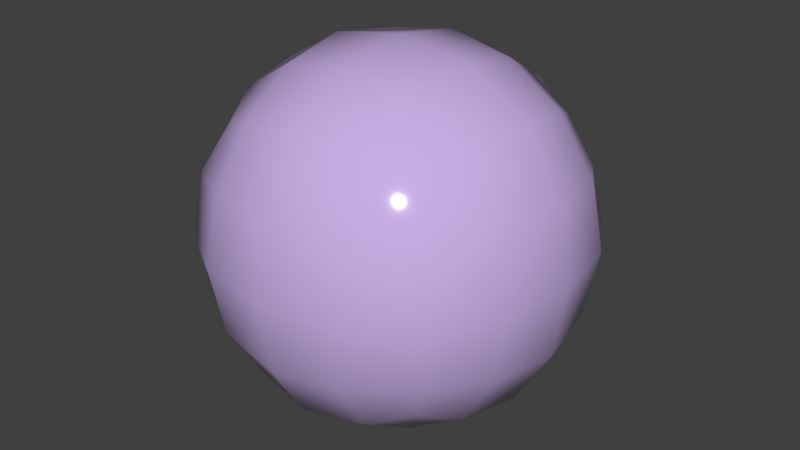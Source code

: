 # Source: 82-pbr-dielectric.blend  (saved by Blender 2.76.0; exported with 4.5.12 LTS)
import bpy
from mathutils import Matrix  # noqa: F401  (used for matrix-valued properties, if any)

bpy.ops.wm.read_factory_settings(use_empty=True)
scene = bpy.context.scene
scene.name = 'Scene'

# ---- collections
col_collection_1 = bpy.data.collections.new('Collection 1'); scene.collection.children.link(col_collection_1)

# ---- materials (node trees are filled in below, after node groups)
mat_bmd_pbrdielectric = bpy.data.materials.new('BMD_PBRDielectric')
mat_bmd_pbrdielectric.alpha_threshold = 0.0
mat_bmd_pbrdielectric.roughness = 0.5
mat_bmd_pbrdielectric.line_color = (0.0, 0.0, 0.0, 1.0)

# ---- node groups
ng_pbr_dielectric = bpy.data.node_groups.new('PBR Dielectric', 'ShaderNodeTree')
_s = ng_pbr_dielectric.interface.new_socket(name='BSDF', in_out='OUTPUT', socket_type='NodeSocketShader')
_s = ng_pbr_dielectric.interface.new_socket(name='Color', in_out='INPUT', socket_type='NodeSocketColor')
_s.default_value = (0.7874, 0.5109, 0.5109, 1.0)
_s = ng_pbr_dielectric.interface.new_socket(name='Roughness', in_out='INPUT', socket_type='NodeSocketColor')
_s = ng_pbr_dielectric.interface.new_socket(name='Less/More', in_out='INPUT', socket_type='NodeSocketFloat')
_s.subtype = 'FACTOR'
_s.min_value = -1.0
_s.max_value = 1.0
_s = ng_pbr_dielectric.interface.new_socket(name='Reflection', in_out='INPUT', socket_type='NodeSocketColor')
_s = ng_pbr_dielectric.interface.new_socket(name='Less/More', in_out='INPUT', socket_type='NodeSocketFloat')
_s.subtype = 'FACTOR'
_s.min_value = -1.0
_s.max_value = 1.0
_s = ng_pbr_dielectric.interface.new_socket(name='Normal', in_out='INPUT', socket_type='NodeSocketVector')
_s.min_value = -1.0
_s.max_value = 1.0
_s.hide_value = True
_s = ng_pbr_dielectric.interface.new_socket(name='IOR', in_out='INPUT', socket_type='NodeSocketFloat')
_s.default_value = 1.45
_s.min_value = 0.0
_s.max_value = 1000.0
_N = ng_pbr_dielectric.nodes; _L = ng_pbr_dielectric.links
n0 = _N.new('ShaderNodeMath'); n0.name = 'Math.001'; n0.location = (-18, -92)
n0.hide = True
n0.operation = 'POWER'
n0.inputs[1].default_value = 2.0
n1 = _N.new('ShaderNodeMix'); n1.name = 'Mix.003'; n1.location = (-147, -92)
n1.hide = True
n1.data_type = 'RGBA'
n1.blend_type = 'OVERLAY'
n1.inputs[0].default_value = 1.0
n2 = _N.new('ShaderNodeMath'); n2.name = 'Math.005'; n2.location = (-284, -92)
n2.hide = True
n3 = _N.new('ShaderNodeMath'); n3.name = 'Math.004'; n3.location = (-413, -92)
n3.hide = True
n3.operation = 'MULTIPLY'
n4 = _N.new('ShaderNodeMath'); n4.name = 'Math.002'; n4.location = (-575, -40)
n4.hide = True
n4.operation = 'MULTIPLY'
n5 = _N.new('ShaderNodeMath'); n5.name = 'Math.003'; n5.location = (-445, -40)
n5.hide = True
n6 = _N.new('ShaderNodeMix'); n6.name = 'Mix.002'; n6.location = (-307, -40)
n6.hide = True
n6.data_type = 'RGBA'
n6.blend_type = 'OVERLAY'
n6.inputs[0].default_value = 1.0
n7 = _N.new('ShaderNodeMath'); n7.name = 'Math'; n7.location = (-176, -40)
n7.hide = True
n7.operation = 'POWER'
n7.inputs[1].default_value = 2.0
n8 = _N.new('NodeGroupInput'); n8.name = 'Group Input'; n8.location = (-762, 39)
n9 = _N.new('ShaderNodeMixShader'); n9.name = 'Mix Shader'; n9.location = (575, 11)
n10 = _N.new('ShaderNodeMix'); n10.name = 'Mix'; n10.location = (5, 102)
n10.data_type = 'RGBA'
n11 = _N.new('NodeGroupOutput'); n11.name = 'Group Output'; n11.location = (762, -16)
n12 = _N.new('ShaderNodeMix'); n12.name = 'Mix.001'; n12.location = (387, 94)
n12.data_type = 'RGBA'
n12.inputs[7].default_value = (1.0, 1.0, 1.0, 1.0)
n13 = _N.new('ShaderNodeBsdfAnisotropic'); n13.name = 'Glossy BSDF'; n13.location = (387, -102)
n13.distribution = 'GGX'
n13.inputs[0].default_value = (1.0, 1.0, 1.0, 1.0)
n14 = _N.new('ShaderNodeBsdfDiffuse'); n14.name = 'Diffuse BSDF'; n14.location = (191, -64)
n15 = _N.new('ShaderNodeFresnel'); n15.name = 'Fresnel'; n15.location = (191, 62)
n16 = _N.new('ShaderNodeNewGeometry'); n16.name = 'Geometry'; n16.location = (-213, 41)
n17 = _N.new('ShaderNodeBump'); n17.name = 'Bump'; n17.location = (-341, 22)
n17.hide = True
n17.inputs[1].default_value = 0.1
n17.inputs[2].default_value = 1.0
n18 = _N.new('ShaderNodeMath'); n18.name = 'Math.006'; n18.location = (0, 0)
n18.operation = 'POWER'
_L.new(n14.outputs[0], n9.inputs[1])
_L.new(n17.outputs[0], n10.inputs[6])
_L.new(n10.outputs[2], n15.inputs[1])
_L.new(n16.outputs[4], n10.inputs[7])
_L.new(n15.outputs[0], n12.inputs[0])
_L.new(n7.outputs[0], n10.inputs[0])
_L.new(n7.outputs[0], n14.inputs[1])
_L.new(n0.outputs[0], n12.inputs[6])
_L.new(n8.outputs[0], n14.inputs[0])
_L.new(n9.outputs[0], n11.inputs[0])
_L.new(n13.outputs[0], n9.inputs[2])
_L.new(n12.outputs[2], n9.inputs[0])
_L.new(n4.outputs[0], n5.inputs[0])
_L.new(n5.outputs[0], n6.inputs[6])
_L.new(n6.outputs[2], n7.inputs[0])
_L.new(n3.outputs[0], n2.inputs[0])
_L.new(n2.outputs[0], n1.inputs[6])
_L.new(n8.outputs[3], n1.inputs[7])
_L.new(n1.outputs[2], n0.inputs[0])
_L.new(n8.outputs[5], n17.inputs[4])
_L.new(n8.outputs[5], n14.inputs[2])
_L.new(n8.outputs[5], n13.inputs[4])
_L.new(n8.outputs[1], n6.inputs[7])
_L.new(n8.outputs[6], n15.inputs[0])
_L.new(n8.outputs[4], n3.inputs[0])
_L.new(n8.outputs[2], n4.inputs[0])
_L.new(n7.outputs[0], n18.inputs[0])
_L.new(n18.outputs[0], n13.inputs[1])
n11.is_active_output = True

# ---- material node trees
mat_bmd_pbrdielectric.use_nodes = True; mat_bmd_pbrdielectric.node_tree.nodes.clear()
_N = mat_bmd_pbrdielectric.node_tree.nodes; _L = mat_bmd_pbrdielectric.node_tree.links
n0 = _N.new('ShaderNodeOutputMaterial'); n0.name = 'Material Output'; n0.location = (121, -23)
n1 = _N.new('ShaderNodeGroup'); n1.name = 'Group.001'; n1.location = (-121, 23)
n1.node_tree = ng_pbr_dielectric
n1.inputs[0].default_value = (0.5847, 0.434, 0.7874, 1.0)
n1.inputs[1].default_value = (0.1005, 0.1005, 0.1005, 1.0)
n1.inputs[2].default_value = 0.0
n1.inputs[3].default_value = (0.0, 0.0, 0.0, 1.0)
n1.inputs[4].default_value = 0.0
n1.inputs[5].default_value = (0.0, 0.0, 0.0)
n1.inputs[6].default_value = 1.45
_L.new(n1.outputs[0], n0.inputs[0])
n0.is_active_output = True

# ---- world
world_world = bpy.data.worlds.new('World'); scene.world = world_world
world_world.color = (0.05088, 0.05088, 0.05088)
world_world.use_sun_shadow = False
world_world.sun_shadow_jitter_overblur = 0.0
world_world.cycles.sampling_method = 'MANUAL'
world_world.cycles.sample_map_resolution = 256

# ---- meshes
me_test = bpy.data.meshes.new('Test')
me_test.from_pydata([(4.54e-08, 1.118e-07, -0.8785), (0.3507, 3.725e-08, -0.8194), (-2.235e-08, -0.3507, -0.8194), (-0.3507, 1.639e-07, -0.8194), (1.043e-07, 0.3507, -0.8194), (0.3264, 0.3264, -0.7639), (0.3264, -0.3264, -0.7639), (-0.3264, -0.3264, -0.7639), (-0.3264, 0.3264, -0.7639), (-1.136e-07, -1.648e-07, 0.8785), (0.0, 0.3507, 0.8194), (-0.3507, -4.47e-08, 0.8194), (-2.235e-07, -0.3507, 0.8194), (0.3507, -2.682e-07, 0.8194), (0.3264, 0.3264, 0.7639), (-0.3264, 0.3264, 0.7639), (-0.3264, -0.3264, 0.7639), (0.3264, -0.3264, 0.7639), (0.8785, -2.608e-07, 0.0), (0.8194, 0.3507, 0.0), (0.8194, -3.129e-07, 0.3507), (0.8194, -0.3507, 0.0), (0.8194, -1.714e-07, -0.3507), (0.7639, 0.3264, -0.3264), (0.7639, 0.3264, 0.3264), (0.7639, -0.3264, 0.3264), (0.7639, -0.3264, -0.3264), (-2.608e-07, -0.8785, 0.0), (0.3507, -0.8194, 0.0), (-3.055e-07, -0.8194, 0.3507), (-0.3507, -0.8194, 0.0), (-1.937e-07, -0.8194, -0.3507), (0.3264, -0.7639, -0.3264), (0.3264, -0.7639, 0.3264), (-0.3264, -0.7639, 0.3264), (-0.3264, -0.7639, -0.3264), (-0.8785, 1.849e-07, 0.0), (-0.8194, -0.3507, 0.0), (-0.8194, 1.341e-07, 0.3507), (-0.8194, 0.3507, 0.0), (-0.8194, 1.937e-07, -0.3507), (-0.7639, -0.3264, -0.3264), (-0.7639, -0.3264, 0.3264), (-0.7639, 0.3264, 0.3264), (-0.7639, 0.3264, -0.3264), (1.963e-07, 0.8785, 0.0), (0.3507, 0.8194, 0.0), (1.788e-07, 0.8194, -0.3507), (-0.3507, 0.8194, 0.0), (1.714e-07, 0.8194, 0.3507), (0.3264, 0.7639, 0.3264), (0.3264, 0.7639, -0.3264), (-0.3264, 0.7639, -0.3264), (-0.3264, 0.7639, 0.3264), (0.599, 0.3021, -0.599), (0.6432, -6.333e-08, -0.6432), (0.599, -0.3021, -0.599), (0.3021, 0.599, -0.599), (1.462e-07, 0.6432, -0.6432), (-0.3021, 0.599, -0.599), (0.599, 0.599, -0.3021), (0.6432, 0.6432, 0.0), (0.599, 0.599, 0.3021), (0.3021, -0.599, -0.599), (-9.872e-08, -0.6432, -0.6432), (-0.3021, -0.599, -0.599), (0.599, -0.599, -0.3021), (0.6432, -0.6432, 0.0), (0.599, -0.599, 0.3021), (-0.599, -0.3021, -0.599), (-0.6432, 1.9e-07, -0.6432), (-0.599, 0.3021, -0.599), (-0.599, -0.599, -0.3021), (-0.6432, -0.6432, 0.0), (-0.599, -0.599, 0.3021), (-0.599, 0.599, -0.3021), (-0.6432, 0.6432, 0.0), (-0.599, 0.599, 0.3021), (0.599, 0.3021, 0.599), (0.6432, -3.316e-07, 0.6432), (0.599, -0.3021, 0.599), (0.3021, 0.599, 0.599), (1.146e-07, 0.6432, 0.6432), (-0.3021, 0.599, 0.599), (0.3021, -0.599, 0.599), (-2.962e-07, -0.6432, 0.6432), (-0.3021, -0.599, 0.599), (-0.599, -0.3021, 0.599), (-0.6432, 6.333e-08, 0.6432), (-0.599, 0.3021, 0.599), (0.5093, 0.5093, -0.5093), (0.5093, -0.5093, -0.5093), (-0.5093, -0.5093, -0.5093), (-0.5093, 0.5093, -0.5093), (0.5093, 0.5093, 0.5093), (0.5093, -0.5093, 0.5093), (-0.5093, -0.5093, 0.5093), (-0.5093, 0.5093, 0.5093)], [], [(0, 4, 5, 1), (1, 5, 54, 55), (4, 58, 57, 5), (5, 57, 90, 54), (0, 1, 6, 2), (2, 6, 63, 64), (1, 55, 56, 6), (6, 56, 91, 63), (0, 2, 7, 3), (3, 7, 69, 70), (2, 64, 65, 7), (7, 65, 92, 69), (0, 3, 8, 4), (4, 8, 59, 58), (3, 70, 71, 8), (8, 71, 93, 59), (9, 13, 14, 10), (10, 14, 81, 82), (13, 79, 78, 14), (14, 78, 94, 81), (9, 10, 15, 11), (11, 15, 89, 88), (10, 82, 83, 15), (15, 83, 97, 89), (9, 11, 16, 12), (12, 16, 86, 85), (11, 88, 87, 16), (16, 87, 96, 86), (9, 12, 17, 13), (13, 17, 80, 79), (12, 85, 84, 17), (17, 84, 95, 80), (18, 22, 23, 19), (19, 23, 60, 61), (22, 55, 54, 23), (23, 54, 90, 60), (18, 19, 24, 20), (20, 24, 78, 79), (19, 61, 62, 24), (24, 62, 94, 78), (18, 20, 25, 21), (21, 25, 68, 67), (20, 79, 80, 25), (25, 80, 95, 68), (18, 21, 26, 22), (22, 26, 56, 55), (21, 67, 66, 26), (26, 66, 91, 56), (27, 31, 32, 28), (28, 32, 66, 67), (31, 64, 63, 32), (32, 63, 91, 66), (27, 28, 33, 29), (29, 33, 84, 85), (28, 67, 68, 33), (33, 68, 95, 84), (27, 29, 34, 30), (30, 34, 74, 73), (29, 85, 86, 34), (34, 86, 96, 74), (27, 30, 35, 31), (31, 35, 65, 64), (30, 73, 72, 35), (35, 72, 92, 65), (36, 40, 41, 37), (37, 41, 72, 73), (40, 70, 69, 41), (41, 69, 92, 72), (36, 37, 42, 38), (38, 42, 87, 88), (37, 73, 74, 42), (42, 74, 96, 87), (36, 38, 43, 39), (39, 43, 77, 76), (38, 88, 89, 43), (43, 89, 97, 77), (36, 39, 44, 40), (40, 44, 71, 70), (39, 76, 75, 44), (44, 75, 93, 71), (45, 49, 50, 46), (46, 50, 62, 61), (49, 82, 81, 50), (50, 81, 94, 62), (45, 46, 51, 47), (47, 51, 57, 58), (46, 61, 60, 51), (51, 60, 90, 57), (45, 47, 52, 48), (48, 52, 75, 76), (47, 58, 59, 52), (52, 59, 93, 75), (45, 48, 53, 49), (49, 53, 83, 82), (48, 76, 77, 53), (53, 77, 97, 83)])
me_test.polygons.foreach_set('use_smooth', [True] * 96)
me_test.materials.append(mat_bmd_pbrdielectric)
me_test.use_remesh_preserve_volume = False
me_test.use_remesh_preserve_attributes = False
me_test.use_mirror_vertex_groups = False
me_test.update()

# ---- objects
ob_test = bpy.data.objects.new('Test', me_test)

# ---- transforms, parenting, visibility, modifiers, constraints
ob_test.location = (0.0, 0.0, 0.0)
ob_test.lock_rotations_4d = False
ob_test.empty_display_type = 'ARROWS'
ob_test.lineart.crease_threshold = 0.0

# ---- collection membership
col_collection_1.objects.link(ob_test)

# ---- scene / render settings (as saved in the file)
scene.frame_start = 1; scene.frame_end = 250; scene.frame_set(1)
scene.render.engine = 'CYCLES'
scene.render.resolution_percentage = 50
scene.render.dither_intensity = 0.0
scene.cycles.use_denoising = False
scene.cycles.samples = 10
scene.cycles.sampling_pattern = 'TABULATED_SOBOL'
scene.cycles.light_sampling_threshold = 0.0
scene.cycles.use_adaptive_sampling = False
scene.cycles.use_light_tree = False
scene.cycles.blur_glossy = 0.0
scene.cycles.volume_bounces = 1
scene.cycles.pixel_filter_type = 'GAUSSIAN'
scene.cycles.sample_clamp_indirect = 0.0
scene.view_settings.view_transform = 'Standard'
bpy.context.view_layer.update()

# ---- added for rendering (the .blend has no active camera and no usable light): camera, sun
cam_auto = bpy.data.cameras.new('AutoCamera')
cam_auto.lens = 50.0
cam_auto.sensor_width = 36.0
cam_auto.clip_end = 1000.0
ob_auto_camera = bpy.data.objects.new('AutoCamera', cam_auto)
scene.collection.objects.link(ob_auto_camera)
ob_auto_camera.location = (2.81557, -3.37868, 2.25245)
ob_auto_camera.rotation_euler = (1.09748, -7.21219e-08, 0.694738)
scene.camera = ob_auto_camera
light_auto_sun = bpy.data.lights.new('AutoSun', 'SUN')
light_auto_sun.energy = 3.0
light_auto_sun.angle = 0.0523599
ob_auto_sun = bpy.data.objects.new('AutoSun', light_auto_sun)
scene.collection.objects.link(ob_auto_sun)
ob_auto_sun.rotation_euler = (0.872665, 0.174533, 0.523599)
bpy.context.view_layer.update()
